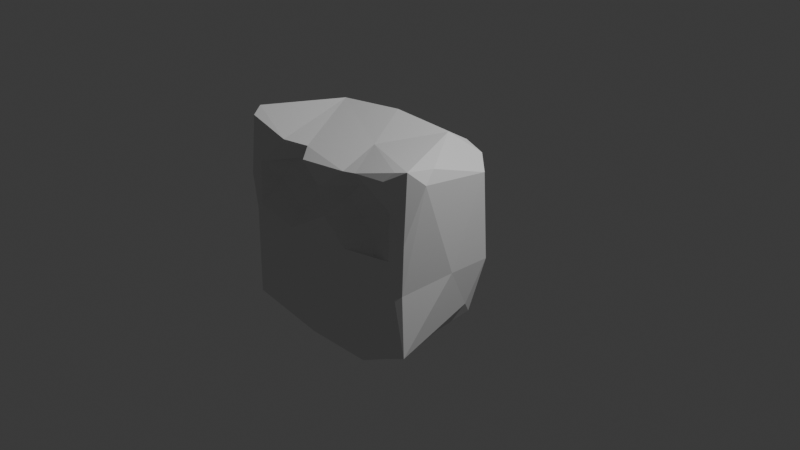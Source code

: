 # Source: bear_head.blend  (saved by Blender 5.1.30; exported with 4.5.12 LTS)
import bpy
from mathutils import Matrix  # noqa: F401  (used for matrix-valued properties, if any)

bpy.ops.wm.read_factory_settings(use_empty=True)
scene = bpy.context.scene
scene.name = 'Scene'

# ---- collections
col_collection = bpy.data.collections.new('Collection'); scene.collection.children.link(col_collection)

# ---- world
world_world = bpy.data.worlds.new('World'); scene.world = world_world
world_world.use_nodes = True; world_world.node_tree.nodes.clear()
_N = world_world.node_tree.nodes; _L = world_world.node_tree.links
n0 = _N.new('ShaderNodeOutputWorld'); n0.name = 'World Output'; n0.location = (200, 100)
n1 = _N.new('ShaderNodeBackground'); n1.name = 'Background'; n1.location = (-200, 100)
n1.inputs[0].default_value = (0.05088, 0.05088, 0.05088, 1.0)
_L.new(n1.outputs[0], n0.inputs[0])
n0.is_active_output = True
world_world.color = (0.05088, 0.05088, 0.05088)
world_world.sun_shadow_jitter_overblur = 0.0

# ---- cameras
cam_camera = bpy.data.cameras.new('Camera')
cam_camera.clip_end = 100.0
cam_camera.ortho_scale = 7.314

# ---- lights
light_light = bpy.data.lights.new('Light', 'POINT')
light_light.energy = 1000.0
light_light.shadow_soft_size = 0.1

# ---- meshes
me_icosphere = bpy.data.meshes.new('Icosphere')
me_icosphere.from_pydata([(-0.9733, -1.041, -0.8248), (-1.065, -0.965, 0.06827), (-1.082, -0.9232, -0.7227), (-1.146, -0.1837, -0.005548), (-1.011, -0.9037, -0.8765), (-1.069, -0.009432, -0.5264), (-0.2243, -0.9731, -1.019), (-0.9081, -1.032, 0.1913), (-0.48, -0.9907, 0.0662), (-0.3443, -1.09, -0.5321), (-0.2759, -1.049, -0.8889), (-0.6494, -0.04404, -1.009), (-0.3814, -0.003586, -1.088), (-0.00425, -0.006421, -1.191), (-1.097, -0.9826, 0.454), (-1.036, -0.9703, 1.088), (-1.168, -0.8136, 0.9984), (-1.159, -0.09045, 0.8501), (-1.099, -0.8455, 1.141), (-1.092, -0.08152, 0.9716), (-0.9773, -0.9615, 0.6099), (-0.579, -0.9681, 0.9649), (-0.2394, -1.012, 0.8731), (0.00972, -0.9842, 0.3626), (0.01228, -1.047, 0.7011), (-0.7968, -0.8257, 0.4253), (-0.662, -0.829, 0.7055), (-0.4936, -0.8398, 0.2304), (-0.4278, -0.8603, 0.793), (-0.5134, -0.7636, 0.517), (-0.3326, -0.8786, 0.9454), (-0.1995, -0.8129, 0.491), (-0.6675, -0.1043, 1.149), (0.0005263, -0.0163, 1.186), (-1.102, 0.1123, 0.08205), (-0.196, 0.1738, -1.028), (-0.8148, 0.1926, -0.6209), (-0.6939, 0.3787, 0.001121), (-0.321, 0.4293, -0.5089), (-0.004037, 0.5995, -0.003323), (-1.104, 0.08199, 0.8658), (-0.9747, 0.2286, 0.7981), (-0.4414, 0.3101, 0.9262), (-0.4181, 0.3905, 0.8379), (-0.4956, 0.1117, 1.023), (0.548, -0.9914, -0.9936), (0.3229, -1.043, -0.6203), (0.2823, -0.9805, 0.1196), (0.6254, -1.043, -0.8449), (0.847, -0.969, -0.8458), (0.9499, -1.026, 0.2569), (0.3939, -0.8363, -1.06), (0.3937, -0.0003932, -1.061), (0.9768, 0.01127, -0.6587), (0.9772, -0.427, -0.7072), (1.091, -0.9695, -0.7321), (1.062, -0.9632, -0.08432), (1.051, -0.1158, -0.4977), (1.107, 0.09446, -0.05532), (1.138, -0.4, -0.02006), (0.2954, -0.976, 0.9121), (0.4711, -0.9843, 0.9501), (0.6912, -0.9881, 0.1228), (0.908, -0.9656, 0.7035), (0.2017, -0.8311, 0.5851), (0.335, -0.7741, 0.3933), (0.383, -0.8569, 0.7616), (0.5278, -0.8365, 0.2451), (0.6045, -0.8255, 0.72), (0.7986, -0.81, 0.4771), (0.2411, -0.5423, 1.038), (0.6816, -0.01576, 1.147), (0.9528, -0.9498, 1.098), (1.095, -0.9751, 0.4464), (0.8654, -1.006, 1.002), (1.085, -0.9259, 1.135), (1.175, -0.7879, 0.9984), (1.147, -0.01241, 0.8859), (1.128, -0.6492, 1.102), (0.5078, 0.12, -0.9571), (0.3084, 0.3762, -0.6218), (0.8368, 0.2309, -0.5194), (0.7074, 0.3718, 0.005724), (0.6313, 0.2916, 0.9724), (0.3915, 0.4369, 0.8335), (0.9421, 0.1699, 0.9648)], [], [(3, 2, 1), (5, 2, 3), (4, 2, 5), (7, 9, 8), (0, 10, 9), (8, 9, 47), (13, 6, 12), (11, 4, 5), (4, 6, 0), (11, 6, 4), (14, 15, 16), (17, 3, 16), (15, 20, 21), (20, 25, 26), (7, 8, 27), (29, 25, 27), (28, 29, 31), (24, 28, 31), (24, 22, 28), (31, 27, 23), (7, 20, 14, 1), (18, 15, 21), (32, 21, 30), (32, 70, 33), (37, 36, 34), (36, 11, 5), (36, 35, 11), (38, 36, 37), (38, 37, 39), (34, 3, 17), (41, 44, 42), (43, 37, 41), (33, 44, 32), (42, 44, 33), (9, 46, 47), (46, 10, 48), (50, 46, 48), (13, 51, 6), (53, 45, 52), (54, 45, 53), (54, 57, 55), (57, 54, 53), (57, 59, 55), (58, 59, 57), (22, 24, 60), (24, 23, 64), (64, 23, 65), (24, 64, 66), (60, 66, 61), (64, 65, 66), (61, 66, 68), (67, 62, 69), (63, 68, 69), (63, 61, 68), (69, 50, 63), (70, 60, 61), (61, 74, 72), (75, 70, 72), (78, 71, 75), (50, 56, 73), (74, 63, 73), (75, 74, 73), (72, 74, 75), (76, 73, 56), (59, 76, 56), (77, 59, 58), (77, 78, 76), (79, 13, 35), (79, 52, 13), (39, 80, 38), (79, 53, 52), (81, 79, 80), (81, 53, 79), (81, 58, 53), (82, 58, 81), (43, 42, 84), (84, 82, 39), (84, 85, 82), (85, 84, 83), (58, 82, 85), (85, 71, 77), (2, 4, 0), (2, 0, 1), (7, 1, 0), (10, 0, 6), (7, 0, 9), (11, 12, 6), (16, 1, 14), (3, 1, 16), (18, 19, 16), (19, 17, 16), (19, 40, 17), (18, 16, 15), (45, 48, 10, 6), (15, 14, 20), (23, 8, 47), (25, 20, 7), (27, 25, 7), (26, 28, 20), (28, 21, 20), (26, 25, 29), (28, 26, 29), (30, 28, 22), (29, 27, 31), (23, 27, 8), (24, 31, 23), (60, 30, 22), (32, 19, 18), (32, 18, 21), (21, 28, 30), (70, 32, 30), (34, 5, 3), (36, 5, 34), (12, 35, 13), (35, 12, 11), (38, 35, 36), (38, 80, 35), (40, 34, 17), (34, 40, 41), (41, 37, 34), (44, 41, 40), (42, 43, 41), (43, 39, 37), (19, 32, 40), (32, 44, 40), (46, 9, 10), (55, 56, 50, 48), (48, 45, 49), (50, 47, 46), (51, 45, 6), (13, 52, 51), (52, 45, 51), (54, 49, 45), (48, 49, 55), (80, 39, 82, 81), (54, 55, 49), (59, 56, 55), (50, 62, 47), (74, 61, 63), (65, 23, 47), (24, 66, 60), (67, 65, 47), (67, 47, 62), (68, 66, 65), (65, 67, 69), (68, 65, 69), (50, 69, 62), (70, 30, 60), (72, 70, 61), (71, 33, 70), (71, 70, 75), (63, 50, 73), (77, 76, 59), (77, 71, 78), (76, 75, 73), (76, 78, 75), (35, 80, 79), (53, 58, 57), (43, 84, 39), (84, 42, 83), (83, 42, 33), (83, 33, 71), (85, 83, 71), (58, 85, 77)])
me_icosphere.materials.append(None)
me_icosphere.update()
arm_armature = bpy.data.armatures.new('Armature')  # bones are not reproduced

# ---- objects
ob_light = bpy.data.objects.new('Light', light_light)
ob_camera = bpy.data.objects.new('Camera', cam_camera)
ob_armature = bpy.data.objects.new('Armature', arm_armature)
ob_icosphere = bpy.data.objects.new('Icosphere', me_icosphere)

# ---- transforms, parenting, visibility, modifiers, constraints
ob_light.location = (4.076, 1.005, 5.904)
ob_light.rotation_euler = (0.6503, 0.05522, 1.866)
ob_light.lock_rotations_4d = False
ob_light.empty_display_type = 'ARROWS'
ob_light.color = (0.0, 0.0, 0.0, 0.0)
ob_light.lineart.crease_threshold = 0.0
ob_camera.location = (7.359, -6.926, 4.958)
ob_camera.rotation_euler = (1.109, 0.0, 0.8149)
ob_camera.lock_rotations_4d = False
ob_camera.empty_display_type = 'ARROWS'
ob_camera.color = (0.0, 0.0, 0.0, 0.0)
ob_camera.display_type = 'WIRE'
ob_camera.lineart.crease_threshold = 0.0
ob_armature.location = (0.0, 0.0, 0.0)
ob_icosphere.parent = ob_armature
ob_icosphere.location = (0.0, 0.0, 0.0)
_vg = ob_icosphere.vertex_groups.new(name='nose_eye')
for _i, _w in zip([31, 39], [0.1184, 0.1794]): _vg.add([_i], _w, 'REPLACE')
_vg = ob_icosphere.vertex_groups.new(name='forehead')
for _i, _w in zip([23, 24, 31, 64, 65, 66], [0.02507, 0.05043, 0.1249, 0.1213, 0.02651, 0.03428]): _vg.add([_i], _w, 'REPLACE')
_vg = ob_icosphere.vertex_groups.new(name='eye_width.L')
for _i, _w in zip([31], [0.1184]): _vg.add([_i], _w, 'REPLACE')
_vg = ob_icosphere.vertex_groups.new(name='temple.L')
_vg = ob_icosphere.vertex_groups.new(name='eye_socket_protrusion.L')
for _i, _w in zip([22, 23, 24, 28, 30, 47, 50, 60, 62, 63, 64, 65, 66, 67, 68, 69, 70, 72, 73, 74, 75, 76, 78], [0.05495, 0.03713, 0.07406, 0.0006162, 0.0585, 0.02729, 0.01069, 0.1038, 0.04889, 0.1149, 0.173, 0.3712, 0.147, 0.1463, 0.2163, 0.1084, 0.5221, 0.1233, 0.1091, 0.09544, 0.08127, 0.07111, 0.05605]): _vg.add([_i], _w, 'REPLACE')
_vg = ob_icosphere.vertex_groups.new(name='eye_ridge.L')
for _i, _w in zip([43, 60, 64, 66, 68, 70, 71, 76, 77, 78, 82, 83, 84, 85], [0.02854, 0.007767, 0.01835, 0.08944, 0.01707, 0.08556, 0.8704, 0.05679, 0.07102, 0.1301, 0.01274, 0.7569, 0.7748, 0.2583]): _vg.add([_i], _w, 'REPLACE')
_vg = ob_icosphere.vertex_groups.new(name='eye_width.R')
_vg = ob_icosphere.vertex_groups.new(name='temple.R')
_vg = ob_icosphere.vertex_groups.new(name='eye_socket_protrusion.R')
for _i, _w in zip([7, 8, 14, 15, 16, 18, 20, 21, 22, 23, 24, 25, 26, 27, 28, 29, 30, 31, 60, 64, 66, 70], [0.01459, 0.1013, 0.1087, 0.08946, 0.06937, 0.06894, 0.1586, 0.1591, 0.3243, 0.06593, 0.1452, 0.2672, 0.3854, 0.2754, 0.401, 0.9839, 0.4925, 0.2364, 0.03263, 0.05092, 0.002932, 0.04311]): _vg.add([_i], _w, 'REPLACE')
_vg = ob_icosphere.vertex_groups.new(name='eye_ridge.R')
for _i, _w in zip([15, 16, 17, 18, 19, 20, 21, 22, 26, 28, 30, 32, 37, 40, 41, 42, 43, 44, 84], [0.06079, 0.04981, 0.04356, 0.07913, 0.1427, 0.02481, 0.05956, 0.0671, 0.1117, 0.1435, 0.08316, 0.8721, 0.003793, 0.05511, 0.09541, 0.8376, 0.8101, 0.9523, 0.06851]): _vg.add([_i], _w, 'REPLACE')
_vg = ob_icosphere.vertex_groups.new(name='cheek_width.L')
for _i, _w in zip([39, 58, 80, 81, 82, 84, 85], [0.1989, 0.4917, 0.02057, 0.04581, 0.8096, 0.04745, 0.01027]): _vg.add([_i], _w, 'REPLACE')
_vg = ob_icosphere.vertex_groups.new(name='cheek_fullness.L')
for _i, _w in zip([23, 24, 47, 49, 50, 54, 55, 56, 57, 58, 59, 62, 63, 64, 65, 66, 67, 68, 69, 72, 73, 74, 75, 76, 77, 78, 82], [0.0247, 0.004472, 0.1167, 0.02521, 0.9242, 0.0242, 0.1037, 0.951, 0.05356, 0.4934, 0.978, 0.6533, 0.3143, 0.08419, 0.1608, 0.08993, 0.4425, 0.202, 0.5398, 0.08025, 0.5524, 0.1037, 0.07754, 0.1273, 0.03866, 0.07944, 0.03668]): _vg.add([_i], _w, 'REPLACE')
_vg = ob_icosphere.vertex_groups.new(name='nose_mouth')
_vg = ob_icosphere.vertex_groups.new(name='jaw_width.L')
_vg = ob_icosphere.vertex_groups.new(name='jaw_box.L')
for _i, _w in zip([6, 10, 45, 46, 47, 48, 49, 51, 52, 54, 55, 56, 79], [0.1083, 0.09971, 0.8757, 0.9457, 0.08514, 0.9598, 0.8893, 0.7162, 0.05406, 0.3204, 0.8658, 0.01951, 0.005139]): _vg.add([_i], _w, 'REPLACE')
_vg = ob_icosphere.vertex_groups.new(name='mouth_protrusion')
_vg = ob_icosphere.vertex_groups.new(name='chin')
for _i, _w in zip([6, 10, 11, 12, 13, 35, 38, 45, 51, 52, 79, 80], [0.0557, 0.009126, 0.218, 0.6728, 0.9509, 0.8625, 0.0699, 0.02522, 0.1124, 0.6596, 0.3222, 0.06334]): _vg.add([_i], _w, 'REPLACE')
_vg = ob_icosphere.vertex_groups.new(name='jaw_width.R')
_vg = ob_icosphere.vertex_groups.new(name='jaw_box.R')
for _i, _w in zip([0, 2, 4, 6, 7, 8, 9, 10, 11, 12, 23, 25, 27, 31, 45, 46, 47, 51], [0.938, 0.8777, 0.9003, 0.8038, 0.01988, 0.4597, 0.9894, 0.8498, 0.0788, 0.05443, 0.04798, 0.02839, 0.2108, 0.02291, 0.05068, 0.007845, 0.01884, 0.1227]): _vg.add([_i], _w, 'REPLACE')
_vg = ob_icosphere.vertex_groups.new(name='root')
for _i, _w in zip([39], [0.1794]): _vg.add([_i], _w, 'REPLACE')
_vg = ob_icosphere.vertex_groups.new(name='nose_protrusion')
for _i, _w in zip([8, 23, 24, 27, 31, 39, 47, 50, 62, 64, 65, 66, 67, 68, 69], [0.0797, 0.1315, 0.03518, 0.1552, 0.05213, 0.1794, 0.5922, 0.01017, 0.1873, 0.07693, 0.1326, 0.02688, 0.1947, 0.02214, 0.06064]): _vg.add([_i], _w, 'REPLACE')
_vg = ob_icosphere.vertex_groups.new(name='cheek_width.R')
for _i, _w in zip([34, 37, 38, 39, 41, 43], [0.482, 0.7949, 0.06416, 0.1974, 0.02422, 0.02438]): _vg.add([_i], _w, 'REPLACE')
_vg = ob_icosphere.vertex_groups.new(name='cheek_fullness.R')
for _i, _w in zip([1, 2, 3, 4, 7, 8, 14, 15, 16, 17, 18, 19, 20, 21, 23, 25, 26, 27, 28, 31, 34, 37, 40, 41], [0.9819, 0.07448, 0.9674, 0.0007118, 0.8854, 0.2275, 0.5507, 0.06917, 0.0883, 0.05952, 0.06259, 0.008439, 0.3562, 0.01114, 0.002176, 0.4773, 0.1612, 0.1878, 0.01353, 0.01252, 0.498, 0.0433, 0.002512, 0.0008602]): _vg.add([_i], _w, 'REPLACE')
_vg = ob_icosphere.vertex_groups.new(name='jaw_box_front.L')
_vg = ob_icosphere.vertex_groups.new(name='jaw_box_front.R')
_vg = ob_icosphere.vertex_groups.new(name='nape_width.L')
for _i, _w in zip([35, 38, 49, 51, 52, 53, 54, 55, 57, 79, 80, 81, 82], [0.01688, 0.05311, 0.06107, 0.02356, 0.2614, 0.9725, 0.6224, 0.01942, 0.9128, 0.6202, 0.8121, 0.9156, 0.0594]): _vg.add([_i], _w, 'REPLACE')
_vg = ob_icosphere.vertex_groups.new(name='nape_width.R')
for _i, _w in zip([0, 2, 4, 5, 11, 12, 35, 36, 37, 38, 80], [0.002336, 0.03205, 0.05503, 0.9902, 0.6883, 0.2508, 0.08256, 0.9493, 0.06788, 0.7439, 0.03632]): _vg.add([_i], _w, 'REPLACE')
_vg = ob_icosphere.vertex_groups.new(name='frontal_eye_ridge.L')
for _i, _w in zip([22, 23, 24, 28, 30, 31, 47, 50, 60, 61, 62, 63, 64, 65, 66, 67, 68, 69, 70, 72, 73, 74, 75, 76, 77, 78], [0.1607, 0.0785, 0.3482, 0.02949, 0.05919, 0.06097, 0.00452, 0.05006, 0.6815, 0.9619, 0.04431, 0.4125, 0.2509, 0.1295, 0.4656, 0.09011, 0.4147, 0.2118, 0.162, 0.6645, 0.2458, 0.6832, 0.7062, 0.6263, 0.05748, 0.5608]): _vg.add([_i], _w, 'REPLACE')
_vg = ob_icosphere.vertex_groups.new(name='frontal_eye_ridge.R')
for _i, _w in zip([14, 15, 16, 17, 18, 19, 20, 21, 22, 24, 25, 26, 28, 30, 31, 40, 64], [0.2134, 0.6346, 0.6043, 0.06695, 0.6392, 0.06665, 0.2767, 0.6645, 0.231, 0.08315, 0.09413, 0.2, 0.2476, 0.2116, 0.0324, 0.01369, 0.001363]): _vg.add([_i], _w, 'REPLACE')
_vg = ob_icosphere.vertex_groups.new(name='ear_socket.L')
for _i, _w in zip([63, 68, 69, 71, 72, 73, 74, 75, 76, 77, 78, 83, 84, 85], [0.09809, 0.005243, 0.01404, 0.05197, 0.08433, 0.05359, 0.07435, 0.1023, 0.1115, 0.8181, 0.163, 0.144, 0.0179, 0.6604]): _vg.add([_i], _w, 'REPLACE')
_vg = ob_icosphere.vertex_groups.new(name='eye_socket.L')
for _i, _w in zip([22, 23, 24, 28, 30, 31, 47, 50, 60, 61, 62, 63, 64, 65, 66, 67, 68, 69, 70, 72, 73, 74, 75, 76, 77, 78], [0.1593, 0.06358, 0.3447, 0.02808, 0.05867, 0.05699, 0.0002034, 0.04927, 0.6806, 0.9618, 0.04231, 0.4091, 0.2469, 0.127, 0.4638, 0.08851, 0.4131, 0.2103, 0.1612, 0.6622, 0.2442, 0.6809, 0.7035, 0.6235, 0.0268, 0.5569]): _vg.add([_i], _w, 'REPLACE')
_vg = ob_icosphere.vertex_groups.new(name='ear_socket.R')
for _i, _w in zip([14, 15, 16, 17, 18, 19, 20, 21, 25, 26, 32, 40, 41, 42, 43], [0.0843, 0.1214, 0.1734, 0.8238, 0.1312, 0.7564, 0.1395, 0.0004778, 0.02927, 0.04666, 0.05589, 0.8759, 0.8264, 0.03088, 0.04562]): _vg.add([_i], _w, 'REPLACE')
_vg = ob_icosphere.vertex_groups.new(name='eye_socket.R')
for _i, _w in zip([14, 15, 16, 17, 18, 19, 20, 21, 22, 24, 25, 26, 28, 30, 31], [0.2118, 0.632, 0.6003, 0.0419, 0.6362, 0.04861, 0.2744, 0.664, 0.2305, 0.08222, 0.0934, 0.1991, 0.2472, 0.2112, 0.03029]): _vg.add([_i], _w, 'REPLACE')
_vg = ob_icosphere.vertex_groups.new(name='mouth_socket')
_vg = ob_icosphere.vertex_groups.new(name='nose_socket')
for _i, _w in zip([8, 22, 23, 24, 27, 31, 47, 64, 65, 66, 67], [0.05391, 0.02709, 0.4498, 0.1033, 0.04275, 0.1195, 0.06364, 0.1161, 0.07023, 0.03941, 0.02998]): _vg.add([_i], _w, 'REPLACE')
_vg = ob_icosphere.vertex_groups.new(name='crown_socket')
for _i, _w in zip([32, 33, 42, 43, 44, 70, 71, 83, 84], [0.005727, 0.9763, 0.07056, 0.008405, 0.002677, 0.1364, 0.01032, 0.06574, 0.0006067]): _vg.add([_i], _w, 'REPLACE')
_m = ob_icosphere.modifiers.new('Armature', 'ARMATURE')
_m.object = ob_armature

# ---- collection membership
col_collection.objects.link(ob_light)
col_collection.objects.link(ob_camera)
col_collection.objects.link(ob_armature)
col_collection.objects.link(ob_icosphere)

# ---- scene / render settings (as saved in the file)
scene.camera = ob_camera
scene.frame_start = 1; scene.frame_end = 250; scene.frame_set(1)
scene.render.engine = 'BLENDER_EEVEE_NEXT'
scene.render.bake_bias = 0.0
scene.render.bake_samples = 0
scene.cycles.sampling_pattern = 'TABULATED_SOBOL'
scene.eevee.use_volume_custom_range = False
bpy.context.view_layer.update()
